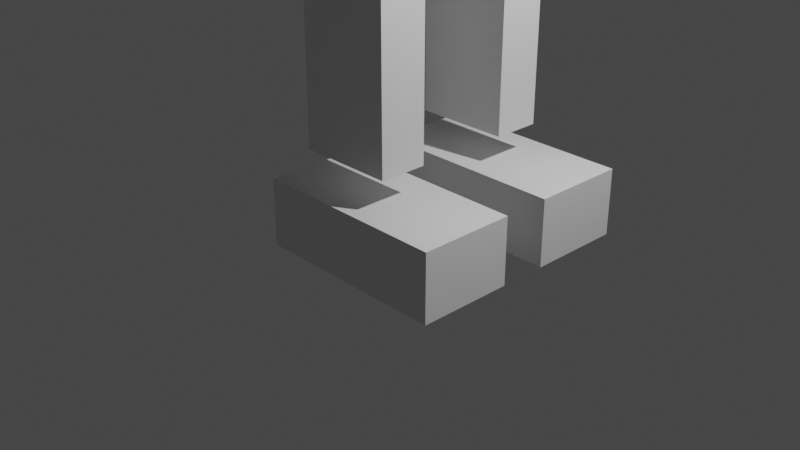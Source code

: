 # Source: ragdoll.blend  (saved by Blender 2.83.19; exported with 4.5.12 LTS)
import bpy
from mathutils import Matrix  # noqa: F401  (used for matrix-valued properties, if any)

bpy.ops.wm.read_factory_settings(use_empty=True)
scene = bpy.context.scene
scene.name = 'Scene'

# ---- collections
col_collection = bpy.data.collections.new('Collection'); scene.collection.children.link(col_collection)
col_collection_2 = bpy.data.collections.new('Collection 2'); scene.collection.children.link(col_collection_2)

# ---- materials (node trees are filled in below, after node groups)
mat_material = bpy.data.materials.new('Material')
mat_material.alpha_threshold = 0.0
mat_material.use_transparent_shadow = False
mat_material.line_color = (0.0, 0.0, 0.0, 1.0)

# ---- material node trees
mat_material.use_nodes = True; mat_material.node_tree.nodes.clear()
_N = mat_material.node_tree.nodes; _L = mat_material.node_tree.links
n0 = _N.new('ShaderNodeOutputMaterial'); n0.name = 'Material Output'; n0.location = (300, 300)
n1 = _N.new('ShaderNodeBsdfPrincipled'); n1.name = 'Principled BSDF'; n1.location = (10, 300)
n1.distribution = 'GGX'
n1.subsurface_method = 'BURLEY'
n1.inputs[2].default_value = 0.4
n1.inputs[3].default_value = 1.45
n1.inputs[27].default_value = (0.0, 0.0, 0.0, 1.0)
n1.inputs[28].default_value = 1.0
_L.new(n1.outputs[0], n0.inputs[0])
n0.is_active_output = True

# ---- world
world_world = bpy.data.worlds.new('World'); scene.world = world_world
world_world.use_nodes = True; world_world.node_tree.nodes.clear()
_N = world_world.node_tree.nodes; _L = world_world.node_tree.links
n0 = _N.new('ShaderNodeOutputWorld'); n0.name = 'World Output'; n0.location = (300, 300)
n1 = _N.new('ShaderNodeBackground'); n1.name = 'Background'; n1.location = (10, 300)
n1.inputs[0].default_value = (0.05088, 0.05088, 0.05088, 1.0)
_L.new(n1.outputs[0], n0.inputs[0])
n0.is_active_output = True
world_world.color = (0.05088, 0.05088, 0.05088)
world_world.use_sun_shadow = False
world_world.sun_shadow_jitter_overblur = 0.0

# ---- cameras
cam_camera = bpy.data.cameras.new('Camera')
cam_camera.clip_end = 100.0
cam_camera.ortho_scale = 7.314

# ---- lights
light_light = bpy.data.lights.new('Light', 'POINT')
light_light.transmission_factor = 0.0
light_light.energy = 1000.0
light_light.shadow_soft_size = 0.1
light_light.shadow_maximum_resolution = 0.006
light_light.use_absolute_resolution = True

# ---- meshes
me_cube = bpy.data.meshes.new('Cube')
me_cube.from_pydata([(1.0, 1.25, 1.0), (1.0, 1.25, -1.0), (1.0, -1.25, 1.0), (1.025, -1.25, -1.0), (-0.2494, 1.25, 1.0), (-0.2502, 1.25, -1.0), (-0.2502, -1.25, 1.0), (-0.2502, -1.25, -1.0)], [], [(0, 4, 6, 2), (3, 2, 6, 7), (7, 6, 4, 5), (5, 1, 3, 7), (1, 0, 2, 3), (5, 4, 0, 1)])
_uv = me_cube.uv_layers.new(name='UVMap')
_uv.uv.foreach_set('vector', [0.625, 0.5, 0.875, 0.5, 0.875, 0.75, 0.625, 0.75, 0.375, 0.75, 0.625, 0.75, 0.625, 1.0, 0.375, 1.0, 0.375, 0.0, 0.625, 0.0, 0.625, 0.25, 0.375, 0.25, 0.125, 0.5, 0.375, 0.5, 0.375, 0.75, 0.125, 0.75, 0.375, 0.5, 0.625, 0.5, 0.625, 0.75, 0.375, 0.75, 0.375, 0.25, 0.625, 0.25, 0.625, 0.5, 0.375, 0.5])
me_cube.materials.append(mat_material)
me_cube.use_remesh_preserve_volume = False
me_cube.use_remesh_preserve_attributes = False
me_cube.use_mirror_vertex_groups = False
me_cube.update()
me_cube_002 = bpy.data.meshes.new('Cube.002')
me_cube_002.from_pydata([(-0.25, -1.0, -1.0), (-0.25, -1.0, 1.0), (-0.25, 1.0, -1.0), (-0.25, 1.0, 1.0), (1.0, -1.0, -1.0), (1.0, -1.0, 1.0), (1.0, 1.0, -1.0), (1.0, 1.0, 1.0)], [], [(0, 1, 3, 2), (2, 3, 7, 6), (6, 7, 5, 4), (4, 5, 1, 0), (2, 6, 4, 0), (7, 3, 1, 5)])
_uv = me_cube_002.uv_layers.new(name='UVMap')
_uv.uv.foreach_set('vector', [0.375, 0.0, 0.625, 0.0, 0.625, 0.25, 0.375, 0.25, 0.375, 0.25, 0.625, 0.25, 0.625, 0.5, 0.375, 0.5, 0.375, 0.5, 0.625, 0.5, 0.625, 0.75, 0.375, 0.75, 0.375, 0.75, 0.625, 0.75, 0.625, 1.0, 0.375, 1.0, 0.125, 0.5, 0.375, 0.5, 0.375, 0.75, 0.125, 0.75, 0.625, 0.5, 0.875, 0.5, 0.875, 0.75, 0.625, 0.75])
me_cube_002.use_remesh_fix_poles = True
me_cube_002.use_remesh_preserve_attributes = False
me_cube_002.use_mirror_vertex_groups = False
me_cube_002.update()
me_cube_001 = bpy.data.meshes.new('Cube.001')
me_cube_001.from_pydata([(-1.0, -1.0, -1.0), (-1.0, -1.0, 1.0), (-1.0, 1.0, -1.0), (-1.0, 1.0, 1.0), (1.0, -1.0, -1.0), (1.0, -1.0, 1.0), (1.0, 1.0, -1.0), (1.0, 1.0, 1.0)], [], [(0, 1, 3, 2), (2, 3, 7, 6), (6, 7, 5, 4), (4, 5, 1, 0), (2, 6, 4, 0), (7, 3, 1, 5)])
_uv = me_cube_001.uv_layers.new(name='UVMap')
_uv.uv.foreach_set('vector', [0.375, 0.0, 0.625, 0.0, 0.625, 0.25, 0.375, 0.25, 0.375, 0.25, 0.625, 0.25, 0.625, 0.5, 0.375, 0.5, 0.375, 0.5, 0.625, 0.5, 0.625, 0.75, 0.375, 0.75, 0.375, 0.75, 0.625, 0.75, 0.625, 1.0, 0.375, 1.0, 0.125, 0.5, 0.375, 0.5, 0.375, 0.75, 0.125, 0.75, 0.625, 0.5, 0.875, 0.5, 0.875, 0.75, 0.625, 0.75])
me_cube_001.use_remesh_fix_poles = True
me_cube_001.use_remesh_preserve_attributes = False
me_cube_001.use_mirror_vertex_groups = False
me_cube_001.update()
me_cube_003 = bpy.data.meshes.new('Cube.003')
me_cube_003.from_pydata([(0.0, -1.0, -1.75), (0.0, -1.0, 1.0), (0.0, -0.5, -1.75), (0.0, -0.5, 1.0), (1.0, -1.0, -1.75), (1.0, -1.0, 1.0), (1.0, -0.5, -1.75), (1.0, -0.5, 1.0)], [], [(0, 1, 3, 2), (2, 3, 7, 6), (6, 7, 5, 4), (4, 5, 1, 0), (2, 6, 4, 0), (7, 3, 1, 5)])
_uv = me_cube_003.uv_layers.new(name='UVMap')
_uv.uv.foreach_set('vector', [0.375, 0.0, 0.625, 0.0, 0.625, 0.25, 0.375, 0.25, 0.375, 0.25, 0.625, 0.25, 0.625, 0.5, 0.375, 0.5, 0.375, 0.5, 0.625, 0.5, 0.625, 0.75, 0.375, 0.75, 0.375, 0.75, 0.625, 0.75, 0.625, 1.0, 0.375, 1.0, 0.125, 0.5, 0.375, 0.5, 0.375, 0.75, 0.125, 0.75, 0.625, 0.5, 0.875, 0.5, 0.875, 0.75, 0.625, 0.75])
me_cube_003.use_remesh_fix_poles = True
me_cube_003.use_remesh_preserve_attributes = False
me_cube_003.use_mirror_vertex_groups = False
me_cube_003.update()
me_cube_004 = bpy.data.meshes.new('Cube.004')
me_cube_004.from_pydata([(0.0, -1.0, -1.75), (0.0, -1.0, 1.0), (0.0, -0.5, -1.75), (0.0, -0.5, 1.0), (1.0, -1.0, -1.75), (1.0, -1.0, 1.0), (1.0, -0.5, -1.75), (1.0, -0.5, 1.0)], [], [(0, 1, 3, 2), (2, 3, 7, 6), (6, 7, 5, 4), (4, 5, 1, 0), (2, 6, 4, 0), (7, 3, 1, 5)])
_uv = me_cube_004.uv_layers.new(name='UVMap')
_uv.uv.foreach_set('vector', [0.375, 0.0, 0.625, 0.0, 0.625, 0.25, 0.375, 0.25, 0.375, 0.25, 0.625, 0.25, 0.625, 0.5, 0.375, 0.5, 0.375, 0.5, 0.625, 0.5, 0.625, 0.75, 0.375, 0.75, 0.375, 0.75, 0.625, 0.75, 0.625, 1.0, 0.375, 1.0, 0.125, 0.5, 0.375, 0.5, 0.375, 0.75, 0.125, 0.75, 0.625, 0.5, 0.875, 0.5, 0.875, 0.75, 0.625, 0.75])
me_cube_004.use_remesh_fix_poles = True
me_cube_004.use_remesh_preserve_attributes = False
me_cube_004.use_mirror_vertex_groups = False
me_cube_004.update()
me_cube_005 = bpy.data.meshes.new('Cube.005')
me_cube_005.from_pydata([(0.0, -1.0, -1.75), (0.0, -1.0, 1.0), (0.0, -0.5, -1.75), (0.0, -0.5, 1.0), (1.0, -1.0, -1.75), (1.0, -1.0, 1.0), (1.0, -0.5, -1.75), (1.0, -0.5, 1.0)], [], [(0, 1, 3, 2), (2, 3, 7, 6), (6, 7, 5, 4), (4, 5, 1, 0), (2, 6, 4, 0), (7, 3, 1, 5)])
_uv = me_cube_005.uv_layers.new(name='UVMap')
_uv.uv.foreach_set('vector', [0.375, 0.0, 0.625, 0.0, 0.625, 0.25, 0.375, 0.25, 0.375, 0.25, 0.625, 0.25, 0.625, 0.5, 0.375, 0.5, 0.375, 0.5, 0.625, 0.5, 0.625, 0.75, 0.375, 0.75, 0.375, 0.75, 0.625, 0.75, 0.625, 1.0, 0.375, 1.0, 0.125, 0.5, 0.375, 0.5, 0.375, 0.75, 0.125, 0.75, 0.625, 0.5, 0.875, 0.5, 0.875, 0.75, 0.625, 0.75])
me_cube_005.use_remesh_fix_poles = True
me_cube_005.use_remesh_preserve_attributes = False
me_cube_005.use_mirror_vertex_groups = False
me_cube_005.update()
me_cube_006 = bpy.data.meshes.new('Cube.006')
me_cube_006.from_pydata([(0.0, -1.0, -1.75), (0.0, -1.0, 1.0), (0.0, -0.5, -1.75), (0.0, -0.5, 1.0), (1.0, -1.0, -1.75), (1.0, -1.0, 1.0), (1.0, -0.5, -1.75), (1.0, -0.5, 1.0)], [], [(0, 1, 3, 2), (2, 3, 7, 6), (6, 7, 5, 4), (4, 5, 1, 0), (2, 6, 4, 0), (7, 3, 1, 5)])
_uv = me_cube_006.uv_layers.new(name='UVMap')
_uv.uv.foreach_set('vector', [0.375, 0.0, 0.625, 0.0, 0.625, 0.25, 0.375, 0.25, 0.375, 0.25, 0.625, 0.25, 0.625, 0.5, 0.375, 0.5, 0.375, 0.5, 0.625, 0.5, 0.625, 0.75, 0.375, 0.75, 0.375, 0.75, 0.625, 0.75, 0.625, 1.0, 0.375, 1.0, 0.125, 0.5, 0.375, 0.5, 0.375, 0.75, 0.125, 0.75, 0.625, 0.5, 0.875, 0.5, 0.875, 0.75, 0.625, 0.75])
me_cube_006.use_remesh_fix_poles = True
me_cube_006.use_remesh_preserve_attributes = False
me_cube_006.use_mirror_vertex_groups = False
me_cube_006.update()
me_cube_007 = bpy.data.meshes.new('Cube.007')
me_cube_007.from_pydata([(0.0, -1.0, -1.75), (0.0, -1.0, 1.0), (0.0, -0.5, -1.75), (0.0, -0.5, 1.0), (1.0, -1.0, -1.75), (1.0, -1.0, 1.0), (1.0, -0.5, -1.75), (1.0, -0.5, 1.0)], [], [(0, 1, 3, 2), (2, 3, 7, 6), (6, 7, 5, 4), (4, 5, 1, 0), (2, 6, 4, 0), (7, 3, 1, 5)])
_uv = me_cube_007.uv_layers.new(name='UVMap')
_uv.uv.foreach_set('vector', [0.375, 0.0, 0.625, 0.0, 0.625, 0.25, 0.375, 0.25, 0.375, 0.25, 0.625, 0.25, 0.625, 0.5, 0.375, 0.5, 0.375, 0.5, 0.625, 0.5, 0.625, 0.75, 0.375, 0.75, 0.375, 0.75, 0.625, 0.75, 0.625, 1.0, 0.375, 1.0, 0.125, 0.5, 0.375, 0.5, 0.375, 0.75, 0.125, 0.75, 0.625, 0.5, 0.875, 0.5, 0.875, 0.75, 0.625, 0.75])
me_cube_007.use_remesh_fix_poles = True
me_cube_007.use_remesh_preserve_attributes = False
me_cube_007.use_mirror_vertex_groups = False
me_cube_007.update()
me_cube_008 = bpy.data.meshes.new('Cube.008')
me_cube_008.from_pydata([(0.0, -1.0, -1.75), (0.0, -1.0, 1.0), (0.0, -0.5, -1.75), (0.0, -0.5, 1.0), (1.0, -1.0, -1.75), (1.0, -1.0, 1.0), (1.0, -0.5, -1.75), (1.0, -0.5, 1.0)], [], [(0, 1, 3, 2), (2, 3, 7, 6), (6, 7, 5, 4), (4, 5, 1, 0), (2, 6, 4, 0), (7, 3, 1, 5)])
_uv = me_cube_008.uv_layers.new(name='UVMap')
_uv.uv.foreach_set('vector', [0.375, 0.0, 0.625, 0.0, 0.625, 0.25, 0.375, 0.25, 0.375, 0.25, 0.625, 0.25, 0.625, 0.5, 0.375, 0.5, 0.375, 0.5, 0.625, 0.5, 0.625, 0.75, 0.375, 0.75, 0.375, 0.75, 0.625, 0.75, 0.625, 1.0, 0.375, 1.0, 0.125, 0.5, 0.375, 0.5, 0.375, 0.75, 0.125, 0.75, 0.625, 0.5, 0.875, 0.5, 0.875, 0.75, 0.625, 0.75])
me_cube_008.use_remesh_fix_poles = True
me_cube_008.use_remesh_preserve_attributes = False
me_cube_008.use_mirror_vertex_groups = False
me_cube_008.update()
me_cube_009 = bpy.data.meshes.new('Cube.009')
me_cube_009.from_pydata([(0.0, -1.0, -1.75), (0.0, -1.0, 1.0), (0.0, -0.5, -1.75), (0.0, -0.5, 1.0), (1.0, -1.0, -1.75), (1.0, -1.0, 1.0), (1.0, -0.5, -1.75), (1.0, -0.5, 1.0)], [], [(0, 1, 3, 2), (2, 3, 7, 6), (6, 7, 5, 4), (4, 5, 1, 0), (2, 6, 4, 0), (7, 3, 1, 5)])
_uv = me_cube_009.uv_layers.new(name='UVMap')
_uv.uv.foreach_set('vector', [0.375, 0.0, 0.625, 0.0, 0.625, 0.25, 0.375, 0.25, 0.375, 0.25, 0.625, 0.25, 0.625, 0.5, 0.375, 0.5, 0.375, 0.5, 0.625, 0.5, 0.625, 0.75, 0.375, 0.75, 0.375, 0.75, 0.625, 0.75, 0.625, 1.0, 0.375, 1.0, 0.125, 0.5, 0.375, 0.5, 0.375, 0.75, 0.125, 0.75, 0.625, 0.5, 0.875, 0.5, 0.875, 0.75, 0.625, 0.75])
me_cube_009.use_remesh_fix_poles = True
me_cube_009.use_remesh_preserve_attributes = False
me_cube_009.use_mirror_vertex_groups = False
me_cube_009.update()
me_cube_010 = bpy.data.meshes.new('Cube.010')
me_cube_010.from_pydata([(0.0, -1.0, -1.75), (0.0, -1.0, 1.0), (0.0, -0.5, -1.75), (0.0, -0.5, 1.0), (1.0, -1.0, -1.75), (1.0, -1.0, 1.0), (1.0, -0.5, -1.75), (1.0, -0.5, 1.0)], [], [(0, 1, 3, 2), (2, 3, 7, 6), (6, 7, 5, 4), (4, 5, 1, 0), (2, 6, 4, 0), (7, 3, 1, 5)])
_uv = me_cube_010.uv_layers.new(name='UVMap')
_uv.uv.foreach_set('vector', [0.375, 0.0, 0.625, 0.0, 0.625, 0.25, 0.375, 0.25, 0.375, 0.25, 0.625, 0.25, 0.625, 0.5, 0.375, 0.5, 0.375, 0.5, 0.625, 0.5, 0.625, 0.75, 0.375, 0.75, 0.375, 0.75, 0.625, 0.75, 0.625, 1.0, 0.375, 1.0, 0.125, 0.5, 0.375, 0.5, 0.375, 0.75, 0.125, 0.75, 0.625, 0.5, 0.875, 0.5, 0.875, 0.75, 0.625, 0.75])
me_cube_010.use_remesh_fix_poles = True
me_cube_010.use_remesh_preserve_attributes = False
me_cube_010.use_mirror_vertex_groups = False
me_cube_010.update()
me_cube_011 = bpy.data.meshes.new('Cube.011')
me_cube_011.from_pydata([(-0.55, -1.0, 0.3), (-0.55, -1.0, 1.0), (-0.55, 0.0, 0.3), (-0.55, 0.0, 1.0), (1.5, -1.0, 0.3), (1.5, -1.0, 1.0), (1.5, 0.0, 0.3), (1.5, 0.0, 1.0)], [], [(0, 1, 3, 2), (2, 3, 7, 6), (6, 7, 5, 4), (4, 5, 1, 0), (2, 6, 4, 0), (7, 3, 1, 5)])
_uv = me_cube_011.uv_layers.new(name='UVMap')
_uv.uv.foreach_set('vector', [0.375, 0.0, 0.625, 0.0, 0.625, 0.25, 0.375, 0.25, 0.375, 0.25, 0.625, 0.25, 0.625, 0.5, 0.375, 0.5, 0.375, 0.5, 0.625, 0.5, 0.625, 0.75, 0.375, 0.75, 0.375, 0.75, 0.625, 0.75, 0.625, 1.0, 0.375, 1.0, 0.125, 0.5, 0.375, 0.5, 0.375, 0.75, 0.125, 0.75, 0.625, 0.5, 0.875, 0.5, 0.875, 0.75, 0.625, 0.75])
me_cube_011.use_remesh_fix_poles = True
me_cube_011.use_remesh_preserve_attributes = False
me_cube_011.use_mirror_vertex_groups = False
me_cube_011.update()
me_cube_012 = bpy.data.meshes.new('Cube.012')
me_cube_012.from_pydata([(-0.55, -1.0, 0.3), (-0.55, -1.0, 1.0), (-0.55, 0.0, 0.3), (-0.55, 0.0, 1.0), (1.5, -1.0, 0.3), (1.5, -1.0, 1.0), (1.5, 0.0, 0.3), (1.5, 0.0, 1.0)], [], [(0, 1, 3, 2), (2, 3, 7, 6), (6, 7, 5, 4), (4, 5, 1, 0), (2, 6, 4, 0), (7, 3, 1, 5)])
_uv = me_cube_012.uv_layers.new(name='UVMap')
_uv.uv.foreach_set('vector', [0.375, 0.0, 0.625, 0.0, 0.625, 0.25, 0.375, 0.25, 0.375, 0.25, 0.625, 0.25, 0.625, 0.5, 0.375, 0.5, 0.375, 0.5, 0.625, 0.5, 0.625, 0.75, 0.375, 0.75, 0.375, 0.75, 0.625, 0.75, 0.625, 1.0, 0.375, 1.0, 0.125, 0.5, 0.375, 0.5, 0.375, 0.75, 0.125, 0.75, 0.625, 0.5, 0.875, 0.5, 0.875, 0.75, 0.625, 0.75])
me_cube_012.use_remesh_fix_poles = True
me_cube_012.use_remesh_preserve_attributes = False
me_cube_012.use_mirror_vertex_groups = False
me_cube_012.update()

# ---- objects
ob_light = bpy.data.objects.new('Light', light_light)
ob_camera = bpy.data.objects.new('Camera', cam_camera)
ob_middle_spine = bpy.data.objects.new('Middle Spine', me_cube)
ob_pelvis = bpy.data.objects.new('Pelvis', me_cube_002)
ob_head = bpy.data.objects.new('Head', me_cube_001)
ob_right_knee = bpy.data.objects.new('Right Knee', me_cube_003)
ob_left_elbow = bpy.data.objects.new('Left Elbow', me_cube_004)
ob_right_hips = bpy.data.objects.new('Right Hips', me_cube_005)
ob_right_arm = bpy.data.objects.new('Right Arm', me_cube_006)
ob_right_elbow = bpy.data.objects.new('Right Elbow', me_cube_007)
ob_left_hips = bpy.data.objects.new('Left Hips', me_cube_008)
ob_left_arm = bpy.data.objects.new('Left Arm', me_cube_009)
ob_left_knee = bpy.data.objects.new('Left Knee', me_cube_010)
ob_left_foot = bpy.data.objects.new('Left Foot', me_cube_011)
ob_right_foot = bpy.data.objects.new('Right Foot', me_cube_012)

# ---- transforms, parenting, visibility, modifiers, constraints
ob_light.location = (4.076, 1.005, 5.904)
ob_light.rotation_euler = (0.6503, 0.05522, 1.866)
ob_light.lock_rotations_4d = False
ob_light.empty_display_type = 'ARROWS'
ob_light.color = (0.0, 0.0, 0.0, 0.0)
ob_light.lineart.crease_threshold = 0.0
ob_camera.location = (7.359, -6.926, 4.958)
ob_camera.rotation_euler = (1.109, 0.0, 0.8149)
ob_camera.lock_rotations_4d = False
ob_camera.empty_display_type = 'ARROWS'
ob_camera.color = (0.0, 0.0, 0.0, 0.0)
ob_camera.display_type = 'WIRE'
ob_camera.lineart.crease_threshold = 0.0
ob_middle_spine.location = (0.0, 0.0, 11.0)
ob_middle_spine.scale = (1.0, -1.0, 1.0)
ob_middle_spine.lock_rotations_4d = False
ob_middle_spine.empty_display_type = 'ARROWS'
ob_middle_spine.lineart.crease_threshold = 0.0
ob_pelvis.location = (0.0, 0.0, 8.5)
ob_pelvis.lineart.crease_threshold = 0.0
ob_head.location = (0.5, 0.0, 13.5)
ob_head.lineart.crease_threshold = 0.0
ob_right_knee.location = (-0.15, 1.5, 2.75)
ob_right_knee.lineart.crease_threshold = 0.0
ob_left_elbow.location = (-0.15, -1.0, 8.0)
ob_left_elbow.lineart.crease_threshold = 0.0
ob_right_hips.location = (-0.15, 1.5, 6.0)
ob_right_hips.lineart.crease_threshold = 0.0
ob_right_arm.location = (-0.15, 2.5, 11.1)
ob_right_arm.lineart.crease_threshold = 0.0
ob_right_elbow.location = (-0.15, 2.5, 8.0)
ob_right_elbow.lineart.crease_threshold = 0.0
ob_left_hips.location = (-0.15, 0.0, 6.0)
ob_left_hips.lineart.crease_threshold = 0.0
ob_left_arm.location = (-0.15, -1.0, 11.1)
ob_left_arm.lineart.crease_threshold = 0.0
ob_left_knee.location = (-0.15, 0.0, 2.75)
ob_left_knee.lineart.crease_threshold = 0.0
ob_left_foot.location = (0.15, -0.25, -0.3)
ob_left_foot.lineart.crease_threshold = 0.0
ob_right_foot.location = (0.15, 1.25, -0.3)
ob_right_foot.lineart.crease_threshold = 0.0

# ---- collection membership
col_collection.objects.link(ob_light)
col_collection.objects.link(ob_camera)
col_collection_2.objects.link(ob_middle_spine)
col_collection_2.objects.link(ob_pelvis)
col_collection_2.objects.link(ob_head)
col_collection_2.objects.link(ob_right_knee)
col_collection_2.objects.link(ob_left_elbow)
col_collection_2.objects.link(ob_right_hips)
col_collection_2.objects.link(ob_right_arm)
col_collection_2.objects.link(ob_right_elbow)
col_collection_2.objects.link(ob_left_hips)
col_collection_2.objects.link(ob_left_arm)
col_collection_2.objects.link(ob_left_knee)
col_collection_2.objects.link(ob_left_foot)
col_collection_2.objects.link(ob_right_foot)

# ---- scene / render settings (as saved in the file)
scene.camera = ob_camera
scene.frame_start = 1; scene.frame_end = 250; scene.frame_set(1)
scene.render.engine = 'BLENDER_EEVEE_NEXT'
scene.cycles.use_denoising = False
scene.cycles.samples = 128
scene.cycles.sampling_pattern = 'TABULATED_SOBOL'
scene.cycles.use_adaptive_sampling = False
scene.cycles.use_light_tree = False
scene.view_settings.view_transform = 'Filmic'
bpy.context.view_layer.update()
